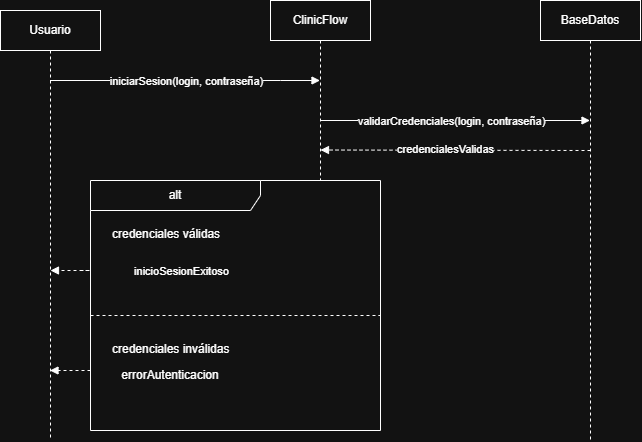

The diagram above was exported from draw.io. Its source (the exported page's mxGraphModel, read from the mxfile embedded in the PNG):
<mxGraphModel dx="738" dy="596" grid="1" gridSize="10" guides="1" tooltips="1" connect="1" arrows="1" fold="1" page="1" pageScale="1" pageWidth="827" pageHeight="1169" math="0" shadow="0">
  <root>
    <mxCell id="0" />
    <mxCell id="1" parent="0" />
    <mxCell id="H1cYX75dm6Fal_SkCl9j-1" parent="1" style="shape=umlLifeline;perimeter=lifelinePerimeter;whiteSpace=wrap;html=1;container=1;dropTarget=0;collapsible=0;recursiveResize=0;outlineConnect=0;portConstraint=eastwest;newEdgeStyle={&quot;edgeStyle&quot;:&quot;elbowEdgeStyle&quot;,&quot;elbow&quot;:&quot;vertical&quot;,&quot;curved&quot;:0,&quot;rounded&quot;:0};" value="Usuario" vertex="1">
      <mxGeometry height="430" width="100" x="130" y="360" as="geometry" />
    </mxCell>
    <mxCell id="H1cYX75dm6Fal_SkCl9j-5" parent="1" style="shape=umlLifeline;perimeter=lifelinePerimeter;whiteSpace=wrap;html=1;container=1;dropTarget=0;collapsible=0;recursiveResize=0;outlineConnect=0;portConstraint=eastwest;newEdgeStyle={&quot;edgeStyle&quot;:&quot;elbowEdgeStyle&quot;,&quot;elbow&quot;:&quot;vertical&quot;,&quot;curved&quot;:0,&quot;rounded&quot;:0};" value="ClinicFlow" vertex="1">
      <mxGeometry height="180" width="100" x="400" y="350" as="geometry" />
    </mxCell>
    <mxCell id="H1cYX75dm6Fal_SkCl9j-8" edge="1" parent="1" style="html=1;verticalAlign=bottom;labelBackgroundColor=none;endArrow=block;endFill=1;rounded=0;" value="">
      <mxGeometry relative="1" width="160" as="geometry">
        <Array as="points">
          <mxPoint x="370" y="430" />
          <mxPoint x="410" y="430" />
        </Array>
        <mxPoint x="179.5" y="430" as="sourcePoint" />
        <mxPoint x="449.5" y="430" as="targetPoint" />
      </mxGeometry>
    </mxCell>
    <mxCell id="H1cYX75dm6Fal_SkCl9j-18" connectable="0" parent="H1cYX75dm6Fal_SkCl9j-8" style="edgeLabel;html=1;align=center;verticalAlign=middle;resizable=0;points=[];" value="iniciarSesion(login, contraseña)" vertex="1">
      <mxGeometry relative="1" x="0.0259" as="geometry">
        <mxPoint x="-2" as="offset" />
      </mxGeometry>
    </mxCell>
    <mxCell id="H1cYX75dm6Fal_SkCl9j-10" parent="1" style="shape=umlLifeline;perimeter=lifelinePerimeter;whiteSpace=wrap;html=1;container=1;dropTarget=0;collapsible=0;recursiveResize=0;outlineConnect=0;portConstraint=eastwest;newEdgeStyle={&quot;edgeStyle&quot;:&quot;elbowEdgeStyle&quot;,&quot;elbow&quot;:&quot;vertical&quot;,&quot;curved&quot;:0,&quot;rounded&quot;:0};" value="BaseDatos" vertex="1">
      <mxGeometry height="440" width="100" x="670" y="350" as="geometry" />
    </mxCell>
    <mxCell id="H1cYX75dm6Fal_SkCl9j-12" edge="1" parent="1" style="html=1;verticalAlign=bottom;labelBackgroundColor=none;endArrow=block;endFill=1;rounded=0;" value="">
      <mxGeometry relative="1" width="160" as="geometry">
        <Array as="points" />
        <mxPoint x="449.5" y="470" as="sourcePoint" />
        <mxPoint x="719.5" y="470" as="targetPoint" />
      </mxGeometry>
    </mxCell>
    <mxCell id="H1cYX75dm6Fal_SkCl9j-13" connectable="0" parent="H1cYX75dm6Fal_SkCl9j-12" style="edgeLabel;html=1;align=center;verticalAlign=middle;resizable=0;points=[];" value="validarCredenciales(login, contraseña)" vertex="1">
      <mxGeometry relative="1" x="-0.1137" y="1" as="geometry">
        <mxPoint x="11" y="1" as="offset" />
      </mxGeometry>
    </mxCell>
    <mxCell id="H1cYX75dm6Fal_SkCl9j-14" edge="1" parent="1" style="html=1;verticalAlign=bottom;labelBackgroundColor=none;endArrow=block;endFill=1;dashed=1;rounded=0;" value="">
      <mxGeometry relative="1" width="160" as="geometry">
        <mxPoint x="720" y="500" as="sourcePoint" />
        <mxPoint x="450" y="499.5" as="targetPoint" />
      </mxGeometry>
    </mxCell>
    <mxCell id="H1cYX75dm6Fal_SkCl9j-15" connectable="0" parent="H1cYX75dm6Fal_SkCl9j-14" style="edgeLabel;html=1;align=center;verticalAlign=middle;resizable=0;points=[];" value="credencialesValidas" vertex="1">
      <mxGeometry relative="1" x="0.0833" y="-1" as="geometry">
        <mxPoint as="offset" />
      </mxGeometry>
    </mxCell>
    <mxCell id="H1cYX75dm6Fal_SkCl9j-19" parent="1" style="shape=umlFrame;whiteSpace=wrap;html=1;pointerEvents=0;recursiveResize=0;container=1;collapsible=0;width=170;" value="alt" vertex="1">
      <mxGeometry height="250" width="290" x="220" y="530" as="geometry" />
    </mxCell>
    <mxCell id="H1cYX75dm6Fal_SkCl9j-20" parent="H1cYX75dm6Fal_SkCl9j-19" style="text;html=1;" value="credenciales válidas&amp;nbsp;" vertex="1">
      <mxGeometry height="20" relative="1" width="100" as="geometry">
        <mxPoint x="20" y="40" as="offset" />
      </mxGeometry>
    </mxCell>
    <mxCell id="H1cYX75dm6Fal_SkCl9j-21" parent="H1cYX75dm6Fal_SkCl9j-19" style="line;strokeWidth=1;dashed=1;labelPosition=center;verticalLabelPosition=bottom;align=left;verticalAlign=top;spacingLeft=20;spacingTop=15;html=1;whiteSpace=wrap;" value="credenciales inválidas" vertex="1">
      <mxGeometry height="10" width="290" y="130" as="geometry" />
    </mxCell>
    <mxCell id="H1cYX75dm6Fal_SkCl9j-16" edge="1" parent="H1cYX75dm6Fal_SkCl9j-19" style="html=1;verticalAlign=bottom;labelBackgroundColor=none;endArrow=block;endFill=1;dashed=1;rounded=0;" value="">
      <mxGeometry relative="1" width="160" as="geometry">
        <Array as="points">
          <mxPoint y="90" />
        </Array>
        <mxPoint x="-10" y="90" as="sourcePoint" />
        <mxPoint x="-40" y="90" as="targetPoint" />
      </mxGeometry>
    </mxCell>
    <mxCell id="H1cYX75dm6Fal_SkCl9j-17" connectable="0" parent="H1cYX75dm6Fal_SkCl9j-16" style="edgeLabel;html=1;align=center;verticalAlign=middle;resizable=0;points=[];" value="&amp;nbsp;inicioSesionExitoso&amp;nbsp;" vertex="1">
      <mxGeometry relative="1" x="0.0951" y="1" as="geometry">
        <mxPoint x="107" y="-1" as="offset" />
      </mxGeometry>
    </mxCell>
    <mxCell id="H1cYX75dm6Fal_SkCl9j-22" parent="H1cYX75dm6Fal_SkCl9j-19" style="text;html=1;whiteSpace=wrap;strokeColor=none;fillColor=none;align=center;verticalAlign=middle;rounded=0;" value="errorAutenticacion" vertex="1">
      <mxGeometry height="30" width="60" x="50" y="180" as="geometry" />
    </mxCell>
    <mxCell id="H1cYX75dm6Fal_SkCl9j-24" edge="1" parent="H1cYX75dm6Fal_SkCl9j-19" style="html=1;verticalAlign=bottom;labelBackgroundColor=none;endArrow=block;endFill=1;dashed=1;rounded=0;" target="H1cYX75dm6Fal_SkCl9j-1" value="">
      <mxGeometry relative="1" width="160" as="geometry">
        <mxPoint y="190" as="sourcePoint" />
        <mxPoint x="160" y="190" as="targetPoint" />
      </mxGeometry>
    </mxCell>
  </root>
</mxGraphModel>